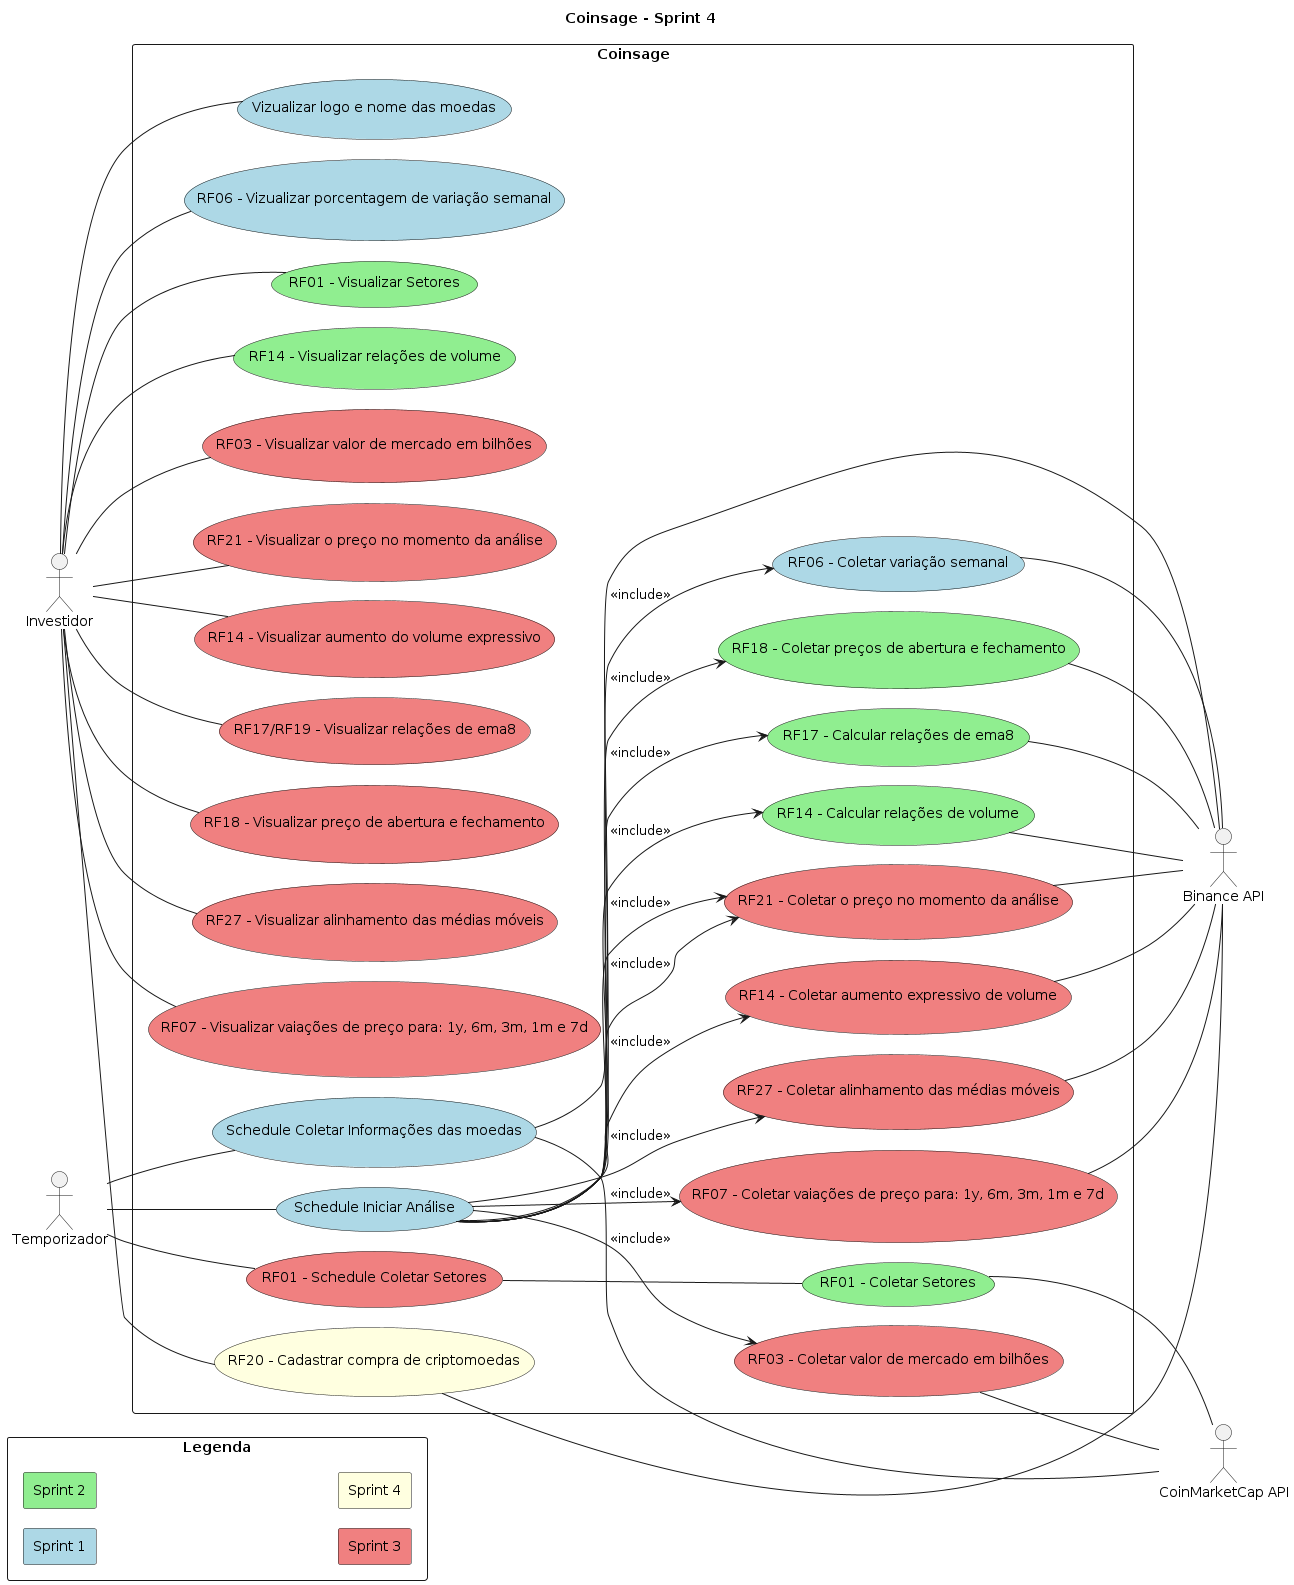

The diagram above was rendered by PlantUML. Its source (embedded in the PNG):
@startuml
title Coinsage - Sprint 4

left to right direction
actor "Investidor" as investor
actor "Temporizador" as schedule
actor "Binance API" as binance
actor "CoinMarketCap API" as cmc

rectangle "Legenda"{
    skinparam minClassWidth 10
    skinparam nodesep 1
    skinparam ranksep 1

    rectangle "Sprint 1" #LightBlue
    rectangle "Sprint 2" #LightGreen
    rectangle "Sprint 3" #LightCoral
    rectangle "Sprint 4" #LightYellow
    ' rectangle "Sprint 5" #LightPink
}

rectangle "Coinsage"{
    skinparam nodesep 20

    ' Schedules use cases
    ' Sp1
    usecase "Schedule Coletar Informações das moedas" as sch_cripto_info #LightBlue
    usecase "Schedule Iniciar Análise" as sch_analysis #LightBlue
    ' Sp3
    usecase "RF01 - Schedule Coletar Setores" as sch_sectors #LightCoral /' Should be sprint 2 but not ended '/

    ' Analyse use cases
    ' Sp1
    usecase "RF06 - Coletar variação semanal" as collect_cripto_week_incresse #LightBlue
    ' Sp2
    usecase "RF01 - Coletar Setores" as collect_sectors #LightGreen
    usecase "RF18 - Coletar preços de abertura e fechamento" as collect_cripto_open_close #LightGreen
    usecase "RF17 - Calcular relações de ema8" as collect_ema8_relations #LightGreen
    usecase "RF14 - Calcular relações de volume" as collect_volume_relations #LightGreen
    ' Sp3
    usecase "RF03 - Coletar valor de mercado em bilhões" as collect_market_cap #LightCoral /' Should be sprint 2 but not ended '/
    usecase "RF21 - Coletar o preço no momento da análise" as collect_cripto_current_price #LightCoral /' Should be sprint 2 but not ended '/
    usecase "RF14 - Coletar aumento expressivo de volume" as collect_expressive_volume_date #LightCoral /' Should be sprint 2 but not ended '/
    usecase "RF27 - Coletar alinhamento das médias móveis" as collect_emas_aligned #LightCoral
    usecase "RF07 - Coletar vaiações de preço para: 1y, 6m, 3m, 1m e 7d" as collect_cripto_price_variations #LightCoral

    ' Report use cases
    ' Sp1
    usecase "Vizualizar logo e nome das moedas" as view_cripto_info #LightBlue
    usecase "RF06 - Vizualizar porcentagem de variação semanal" as view_cripto_week_incresse #LightBlue
    ' Sp2
    usecase "RF01 - Visualizar Setores" as view_sectors #LightGreen
    usecase "RF14 - Visualizar relações de volume" as view_volume_relations #LightGreen
    ' Sp3
    usecase "RF03 - Visualizar valor de mercado em bilhões" as view_market_cap #LightCoral /' Should be sprint 2 but not ended '/
    usecase "RF21 - Visualizar o preço no momento da análise" as view_cripto_current_price #LightCoral /' Should be sprint 2 but not ended '/
    usecase "RF14 - Visualizar aumento do volume expressivo" as view_expressive_volume_increase #LightCoral /' Should be sprint 2 but not ended '/
    usecase "RF17/RF19 - Visualizar relações de ema8" as view_ema8_relations #LightCoral /' Should be sprint 2 but not ended '/
    usecase "RF18 - Visualizar preço de abertura e fechamento" as view_cripto_open_close #LightCoral /' Should be sprint 2 but not ended '/
    usecase "RF27 - Visualizar alinhamento das médias móveis" as view_emas_aligned #LightCoral
    usecase "RF07 - Visualizar vaiações de preço para: 1y, 6m, 3m, 1m e 7d" as view_cripto_price_variations #LightCoral

    ' Wallet usecases
    ' Sp4
    usecase "RF20 - Cadastrar compra de criptomoedas" as register_cripto #LightYellow
}

' Schedules use cases
schedule -- sch_analysis
schedule -- sch_cripto_info
schedule -- sch_sectors

' APIS use cases
register_cripto -- binance
sch_cripto_info -- binance
sch_cripto_info -- cmc
collect_cripto_week_incresse -- binance
collect_cripto_current_price -- binance
collect_cripto_open_close -- binance
collect_ema8_relations -- binance
collect_volume_relations -- binance
collect_expressive_volume_date -- binance
collect_market_cap -- cmc
collect_emas_aligned -- binance
collect_cripto_price_variations -- binance
sch_sectors -- collect_sectors
collect_sectors -- cmc

' Investor use cases
investor -- view_sectors
investor -- view_cripto_info
investor -- view_cripto_week_incresse
investor -- view_cripto_current_price
investor -- view_cripto_open_close
investor -- view_ema8_relations
investor -- view_volume_relations
investor -- view_expressive_volume_increase
investor -- view_market_cap
investor -- view_emas_aligned
investor -- view_cripto_price_variations
investor -- register_cripto

' Use cases relations
sch_analysis --> collect_cripto_week_incresse  : <<include>>
sch_analysis --> collect_cripto_current_price  : <<include>>
sch_analysis --> collect_cripto_open_close  : <<include>>
sch_analysis --> collect_ema8_relations  : <<include>>
sch_analysis --> collect_volume_relations  : <<include>>
sch_analysis --> collect_expressive_volume_date : <<include>>
sch_analysis --> collect_market_cap : <<include>>
sch_analysis --> collect_cripto_current_price : <<include>>
sch_analysis --> collect_emas_aligned : <<include>>
sch_analysis --> collect_cripto_price_variations : <<include>>

@enduml